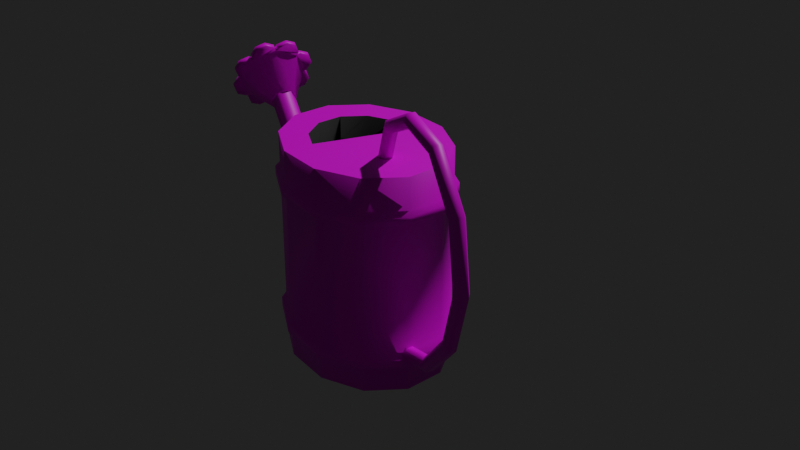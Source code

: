 # Source: WateringCan.blend  (saved by Blender 3.2.14; exported with 4.5.12 LTS)
import bpy
from mathutils import Matrix  # noqa: F401  (used for matrix-valued properties, if any)

bpy.ops.wm.read_factory_settings(use_empty=True)
scene = bpy.context.scene
scene.name = 'Scene'

# ---- collections
col_collection = bpy.data.collections.new('Collection'); scene.collection.children.link(col_collection)

# ---- images (referenced by path relative to the original .blend; pixels are not part of the script)
import os
ASSET_DIR = os.environ.get("B2B_ASSET_DIR", "")  # directory of the original .blend (textures are referenced by path, not embedded)
HERE = os.path.dirname(os.path.abspath(__file__))  # packed textures are extracted next to this script under _unpacked/

def load_image(name, relpath, width, height, colorspace="sRGB"):
    """Load a texture the original file referenced (path relative to the .blend, or extracted next to this script)."""
    p = next((c for c in (os.path.join(HERE, relpath), os.path.join(ASSET_DIR, relpath)) if relpath and os.path.exists(c)), "")
    if p:
        img = bpy.data.images.load(p, check_existing=True)
        img.name = name
    else:  # same state as the original file: an image datablock whose file is absent (Cycles renders it pink)
        img = bpy.data.images.new(name, width, height)
        img.source = "FILE"
        img.filepath = "//" + (relpath or name)
    img.colorspace_settings.name = colorspace
    return img
img_capsule_png = load_image('Capsule.png', 'Capsule.png', 1024, 1024, 'sRGB')

# ---- materials (node trees are filled in below, after node groups)
mat_material_003 = bpy.data.materials.new('Material.003')
mat_material_003.use_transparent_shadow = False
mat_material_002 = bpy.data.materials.new('Material.002')
mat_material_002.use_transparent_shadow = False

# ---- material node trees
mat_material_003.use_nodes = True; mat_material_003.node_tree.nodes.clear()
_N = mat_material_003.node_tree.nodes; _L = mat_material_003.node_tree.links
n0 = _N.new('ShaderNodeBsdfPrincipled'); n0.name = 'Principled BSDF'; n0.location = (10, 300)
n0.distribution = 'GGX'
n0.subsurface_method = 'RANDOM_WALK_SKIN'
n0.inputs[3].default_value = 1.45
n0.inputs[27].default_value = (0.0, 0.0, 0.0, 1.0)
n0.inputs[28].default_value = 1.0
n1 = _N.new('ShaderNodeOutputMaterial'); n1.name = 'Material Output'; n1.location = (300, 300)
n2 = _N.new('ShaderNodeTexImage'); n2.name = 'Image Texture'; n2.location = (-280, 280)
n2.image = img_capsule_png
_L.new(n0.outputs[0], n1.inputs[0])
_L.new(n2.outputs[0], n0.inputs[0])
n1.is_active_output = True
mat_material_002.use_nodes = True; mat_material_002.node_tree.nodes.clear()
_N = mat_material_002.node_tree.nodes; _L = mat_material_002.node_tree.links
n0 = _N.new('ShaderNodeBsdfPrincipled'); n0.name = 'Principled BSDF'; n0.location = (10, 300)
n0.distribution = 'GGX'
n0.subsurface_method = 'RANDOM_WALK_SKIN'
n0.inputs[0].default_value = (0.0, 0.0, 0.0, 1.0)
n0.inputs[2].default_value = 0.8016
n0.inputs[3].default_value = 1.45
n0.inputs[27].default_value = (0.0, 0.0, 0.0, 1.0)
n0.inputs[28].default_value = 1.0
n1 = _N.new('ShaderNodeOutputMaterial'); n1.name = 'Material Output'; n1.location = (300, 300)
_L.new(n0.outputs[0], n1.inputs[0])
n1.is_active_output = True

# ---- world
world_world = bpy.data.worlds.new('World'); scene.world = world_world
world_world.use_nodes = True; world_world.node_tree.nodes.clear()
_N = world_world.node_tree.nodes; _L = world_world.node_tree.links
n0 = _N.new('ShaderNodeOutputWorld'); n0.name = 'World Output'; n0.location = (300, 300)
n1 = _N.new('ShaderNodeBackground'); n1.name = 'Background'; n1.location = (10, 300)
n1.inputs[0].default_value = (0.01521, 0.01521, 0.01521, 1.0)
_L.new(n1.outputs[0], n0.inputs[0])
n0.is_active_output = True
world_world.color = (0.05088, 0.05088, 0.05088)
world_world.use_sun_shadow = False
world_world.sun_shadow_jitter_overblur = 0.0

# ---- cameras
cam_camera = bpy.data.cameras.new('Camera')
cam_camera.clip_end = 100.0
cam_camera.ortho_scale = 7.314

# ---- lights
light_light = bpy.data.lights.new('Light', 'POINT')
light_light.transmission_factor = 0.0
light_light.energy = 1000.0
light_light.shadow_soft_size = 0.1
light_light.shadow_maximum_resolution = 0.006
light_light.use_absolute_resolution = True

# ---- meshes
me_cylinder_001 = bpy.data.meshes.new('Cylinder.001')
me_cylinder_001.from_pydata([(3.687e-10, 0.597, 0.1255), (3.805e-17, 0.7051, 0.1231), (0.02463, 0.5926, 0.1346), (0.05962, 0.6942, 0.1453), (0.03483, 0.5818, 0.1568), (0.08432, 0.6681, 0.1989), (0.02463, 0.571, 0.1789), (0.05962, 0.642, 0.2525), (-2.676e-09, 0.5665, 0.1881), (-7.371e-09, 0.6312, 0.2747), (-0.02463, 0.571, 0.1789), (-0.05962, 0.642, 0.2525), (-0.03483, 0.5818, 0.1568), (-0.08432, 0.6681, 0.1989), (-0.02463, 0.5926, 0.1346), (-0.05962, 0.6942, 0.1453), (0.05962, 0.7063, 0.1511), (2.818e-10, 0.7171, 0.1289), (0.08432, 0.6801, 0.2047), (0.05962, 0.654, 0.2583), (-7.089e-09, 0.6432, 0.2805), (-0.05962, 0.654, 0.2583), (-0.08432, 0.6801, 0.2047), (-0.05962, 0.7063, 0.1511), (0.1047, 0.6808, 0.1728), (0.09448, 0.67, 0.1951), (0.06979, 0.6961, 0.1415), (0.09457, 0.6916, 0.1507), (0.09457, 0.7036, 0.1566), (0.06979, 0.7081, 0.1473), (0.09448, 0.682, 0.2009), (0.1047, 0.6928, 0.1787), (-0.05356, 0.6267, 0.2839), (-0.06383, 0.6376, 0.2616), (-0.00421, 0.6267, 0.2838), (-0.029, 0.6222, 0.293), (-0.029, 0.6343, 0.2989), (-0.00421, 0.6388, 0.2896), (-0.06383, 0.6496, 0.2674), (-0.05356, 0.6387, 0.2897), (-0.029, 0.714, 0.1047), (-0.00421, 0.7095, 0.1139), (-0.06383, 0.6987, 0.1361), (-0.05356, 0.7096, 0.1138), (-0.05356, 0.7216, 0.1197), (-0.06383, 0.7107, 0.142), (-0.00421, 0.7215, 0.1198), (-0.029, 0.726, 0.1106), (0.05356, 0.7096, 0.1138), (0.06383, 0.6987, 0.1361), (0.00421, 0.7095, 0.1139), (0.029, 0.714, 0.1047), (0.029, 0.726, 0.1106), (0.00421, 0.7215, 0.1198), (0.06383, 0.7107, 0.142), (0.05356, 0.7216, 0.1197), (0.09457, 0.6447, 0.247), (0.06979, 0.6402, 0.2562), (0.09448, 0.6663, 0.2026), (0.1047, 0.6554, 0.2249), (0.1047, 0.6674, 0.2308), (0.09448, 0.6783, 0.2085), (0.06979, 0.6522, 0.2621), (0.09457, 0.6567, 0.2529), (-0.1047, 0.6554, 0.2249), (-0.09448, 0.6663, 0.2026), (-0.06979, 0.6402, 0.2562), (-0.09457, 0.6447, 0.247), (-0.09457, 0.6567, 0.2529), (-0.06979, 0.6522, 0.2621), (-0.09448, 0.6783, 0.2085), (-0.1047, 0.6674, 0.2308), (0.029, 0.6222, 0.293), (0.00421, 0.6267, 0.2838), (0.06383, 0.6376, 0.2616), (0.05356, 0.6267, 0.2839), (0.05356, 0.6387, 0.2897), (0.06383, 0.6496, 0.2674), (0.00421, 0.6388, 0.2896), (0.029, 0.6343, 0.2989), (-0.09457, 0.6916, 0.1507), (-0.06979, 0.6961, 0.1415), (-0.09448, 0.67, 0.1951), (-0.1047, 0.6808, 0.1728), (-0.1047, 0.6928, 0.1787), (-0.09448, 0.682, 0.2009), (-0.06979, 0.7081, 0.1473), (-0.09457, 0.7036, 0.1566), (0.05366, 0.7108, 0.1599), (1.018e-10, 0.7205, 0.14), (0.07589, 0.6873, 0.2082), (0.05366, 0.6637, 0.2564), (-6.532e-09, 0.654, 0.2764), (-0.05366, 0.6637, 0.2564), (-0.07589, 0.6873, 0.2082), (-0.05366, 0.7108, 0.1599), (-2.858e-10, 0.2349, -0.2499), (-3.076e-09, 0.1533, 0.2499), (0.09171, 0.2034, -0.2499), (0.05985, 0.1328, 0.2499), (0.1589, 0.1174, -0.2499), (0.1037, 0.07665, 0.2499), (0.1834, -1.084e-08, -0.2499), (0.117, 0.01272, 0.2499), (0.1589, -0.1174, -0.2499), (0.1453, -0.1074, 0.2499), (0.09171, -0.2034, -0.2499), (0.08387, -0.186, 0.2499), (-1.632e-08, -0.2349, -0.2499), (-1.52e-08, -0.2148, 0.2499), (-0.09171, -0.2034, -0.2499), (-0.08387, -0.186, 0.2499), (-0.1589, -0.1174, -0.2499), (-0.1453, -0.1074, 0.2499), (-0.1834, 2.23e-09, -0.2499), (-0.117, 0.01272, 0.2499), (-0.1589, 0.1174, -0.2499), (-0.1037, 0.07665, 0.2499), (-0.09171, 0.2034, -0.2499), (-0.05985, 0.1328, 0.2499), (-2.858e-10, 0.2349, 0.1759), (0.09171, 0.2034, 0.1759), (0.1589, 0.1174, 0.1759), (0.1834, -1.084e-08, 0.1759), (0.1589, -0.1174, 0.1759), (0.09171, -0.2034, 0.1759), (-1.632e-08, -0.2349, 0.1759), (-0.09171, -0.2034, 0.1759), (-0.1589, -0.1174, 0.1759), (-0.1834, 2.23e-09, 0.1759), (-0.1589, 0.1174, 0.1759), (-0.09171, 0.2034, 0.1759), (0.09171, 0.2034, 0.1388), (0.1589, 0.1174, 0.1388), (0.1834, -1.084e-08, 0.1388), (0.1589, -0.1174, 0.1388), (0.09171, -0.2034, 0.1388), (-1.632e-08, -0.2349, 0.1388), (-0.09171, -0.2034, 0.1388), (-0.1589, -0.1174, 0.1388), (-0.1834, 2.23e-09, 0.1388), (-0.1589, 0.1174, 0.1388), (-0.09171, 0.2034, 0.1388), (-2.858e-10, 0.2349, 0.1388), (0.1679, 0.1241, 0.167), (0.1938, -1.189e-08, 0.167), (0.1679, -0.1241, 0.167), (0.09692, -0.215, 0.167), (-1.693e-08, -0.2482, 0.167), (-0.09692, -0.215, 0.167), (-0.1679, -0.1241, 0.167), (-0.1938, 2.23e-09, 0.167), (-0.1679, 0.1241, 0.167), (-0.09692, 0.215, 0.167), (1.233e-10, 0.2482, 0.167), (1.233e-10, 0.2482, 0.1477), (0.09171, 0.2034, -0.1985), (0.09171, 0.2034, -0.1566), (0.1589, 0.1174, -0.1985), (0.1589, 0.1174, -0.1566), (0.1834, -1.084e-08, -0.1985), (0.1834, -1.084e-08, -0.1566), (0.1589, -0.1174, -0.1985), (0.1589, -0.1174, -0.1566), (0.09171, -0.2034, -0.1985), (0.09171, -0.2034, -0.1566), (-1.632e-08, -0.2349, -0.1985), (-1.632e-08, -0.2349, -0.1566), (-0.09171, -0.2034, -0.1985), (-0.09171, -0.2034, -0.1566), (-0.1589, -0.1174, -0.1985), (-0.1589, -0.1174, -0.1566), (-0.1834, 2.23e-09, -0.1985), (-0.1834, 2.23e-09, -0.1566), (-0.1589, 0.1174, -0.1985), (-0.1589, 0.1174, -0.1566), (-0.09171, 0.2034, -0.1985), (-0.09171, 0.2034, -0.1566), (-2.858e-10, 0.2349, -0.1566), (-2.858e-10, 0.2349, -0.1985), (0.09692, 0.215, 0.167), (0.09692, 0.215, 0.1477), (0.1679, 0.1241, 0.1477), (0.1938, -1.189e-08, 0.1477), (0.1679, -0.1241, 0.1477), (0.09692, -0.215, 0.1477), (-1.693e-08, -0.2482, 0.1477), (-0.09692, -0.215, 0.1477), (-0.1679, -0.1241, 0.1477), (-0.1938, 2.23e-09, 0.1477), (-0.1679, 0.1241, 0.1477), (-0.09692, 0.215, 0.1477), (-0.09692, 0.215, -0.1885), (-0.09692, 0.215, -0.1666), (2.256e-10, 0.2482, -0.1666), (2.256e-10, 0.2482, -0.1885), (-0.1679, 0.1241, -0.1885), (-0.1679, 0.1241, -0.1666), (-0.1938, 2.23e-09, -0.1885), (-0.1938, 2.23e-09, -0.1666), (-0.1679, -0.1241, -0.1885), (-0.1679, -0.1241, -0.1666), (-0.09692, -0.215, -0.1885), (-0.09692, -0.215, -0.1666), (-1.693e-08, -0.2482, -0.1885), (-1.693e-08, -0.2482, -0.1666), (0.09692, -0.215, -0.1885), (0.09692, -0.215, -0.1666), (0.1679, -0.1241, -0.1885), (0.1679, -0.1241, -0.1666), (0.1938, -1.189e-08, -0.1885), (0.1938, -1.189e-08, -0.1666), (0.1679, 0.1241, -0.1885), (0.1679, 0.1241, -0.1666), (0.09692, 0.215, -0.1885), (0.09692, 0.215, -0.1666), (0.09171, 0.2034, 0.2499), (-2.858e-10, 0.2349, 0.2499), (0.1589, 0.1174, 0.2499), (0.1834, -1.084e-08, 0.2499), (0.1589, -0.1174, 0.2499), (0.09171, -0.2034, 0.2499), (-1.632e-08, -0.2349, 0.2499), (-0.09171, -0.2034, 0.2499), (-0.1589, -0.1174, 0.2499), (-0.1834, 2.23e-09, 0.2499), (-0.09171, 0.2034, 0.2499), (0.08387, 0.186, 0.2499), (-3.019e-09, 0.2148, 0.2499), (0.1453, 0.1074, 0.2499), (0.1677, -8.078e-09, 0.2499), (-0.1453, 0.1074, 0.2499), (-0.1677, 1.976e-09, 0.2499), (0.05985, 0.1328, 0.1956), (-3.076e-09, 0.1533, 0.1956), (0.1037, 0.07665, 0.1956), (0.117, 0.01272, 0.1956), (-0.1037, 0.07665, 0.1956), (-0.117, 0.01272, 0.1956), (-0.05985, 0.1328, 0.1956), (-0.1589, 0.1174, 0.2499), (-0.08387, 0.186, 0.2499), (0.01163, -0.2071, -0.1541), (-0.005868, -0.2071, -0.1541), (-0.01462, -0.2071, -0.1692), (-0.005868, -0.2071, -0.1844), (0.01163, -0.2071, -0.1844), (0.02038, -0.2071, -0.1692), (0.01163, -0.3241, -0.1183), (-0.005866, -0.3241, -0.1183), (-0.01462, -0.332, -0.1313), (-0.00587, -0.3399, -0.1442), (0.01163, -0.3399, -0.1442), (0.02038, -0.332, -0.1313), (0.01152, -0.4141, -0.02519), (-0.005978, -0.4141, -0.02521), (-0.01474, -0.427, -0.03311), (-0.006, -0.44, -0.04099), (0.0115, -0.44, -0.04097), (0.02026, -0.4271, -0.03307), (0.01112, -0.4577, 0.1032), (-0.006375, -0.4576, 0.1031), (-0.01516, -0.4727, 0.1017), (-0.006443, -0.4878, 0.1005), (0.01105, -0.4878, 0.1005), (0.01984, -0.4728, 0.1019), (0.01027, -0.436, 0.2435), (-0.007229, -0.436, 0.2434), (-0.01606, -0.4497, 0.2498), (-0.007388, -0.4634, 0.2563), (0.01011, -0.4635, 0.2564), (0.01894, -0.4498, 0.25), (0.009427, -0.3525, 0.3387), (-0.00807, -0.3525, 0.3385), (-0.01696, -0.36, 0.3516), (-0.008345, -0.3674, 0.3649), (0.009152, -0.3674, 0.3651), (0.01804, -0.36, 0.352), (0.009046, -0.2472, 0.358), (-0.00845, -0.2473, 0.3578), (-0.01738, -0.2454, 0.3728), (-0.008805, -0.2435, 0.3879), (0.008692, -0.2434, 0.3881), (0.01762, -0.2453, 0.3732), (0.008942, -0.1575, 0.3167), (-0.008554, -0.1576, 0.3166), (-0.0175, -0.1468, 0.327), (-0.008942, -0.1359, 0.3377), (0.008555, -0.1357, 0.3378), (0.0175, -0.1465, 0.3273), (0.008945, -0.1195, 0.2282), (-0.008551, -0.1198, 0.2282), (-0.0175, -0.1047, 0.2282), (-0.008945, -0.08947, 0.2282), (0.008551, -0.08924, 0.2282), (0.0175, -0.1043, 0.2282), (-0.01449, 0.1922, -0.1593), (0.01748, 0.1924, -0.1593), (0.03341, 0.1999, -0.186), (0.01737, 0.2072, -0.2127), (-0.0146, 0.207, -0.2127), (-0.03053, 0.1995, -0.186), (-0.01532, 0.3076, -0.09522), (0.01665, 0.3078, -0.09524), (0.03251, 0.3253, -0.1168), (0.0164, 0.3426, -0.1383), (-0.01557, 0.3424, -0.1383), (-0.03143, 0.3249, -0.1168), (-0.01572, 0.3948, 0.005521), (0.01625, 0.3949, 0.00546), (0.03209, 0.4162, -0.01238), (0.01596, 0.4373, -0.03015), (-0.01601, 0.4372, -0.03009), (-0.03185, 0.4159, -0.01225), (-0.01584, 0.4882, 0.1206), (0.01613, 0.4883, 0.1205), (0.03197, 0.5076, 0.1005), (0.01584, 0.5267, 0.08056), (-0.01613, 0.5266, 0.08067), (-0.03197, 0.5073, 0.1007), (-0.01585, 0.6221, 0.2201), (0.01613, 0.6222, 0.22), (0.03197, 0.6344, 0.195), (0.01585, 0.6465, 0.1702), (-0.01613, 0.6464, 0.1704), (-0.03197, 0.6342, 0.1953), (-0.002786, 0.2336, 0.1635), (0.005659, 0.2337, 0.1635), (0.009885, 0.2332, 0.1562), (0.005667, 0.2326, 0.1489), (-0.002778, 0.2326, 0.1489), (-0.007004, 0.2331, 0.1562), (-0.003697, 0.3364, 0.1509), (0.004747, 0.3365, 0.1509), (0.008986, 0.3346, 0.1438), (0.00478, 0.3327, 0.1368), (-0.003665, 0.3326, 0.1368), (-0.007903, 0.3344, 0.1438), (-0.004126, 0.37, 0.1368), (0.004319, 0.3701, 0.1368), (0.008565, 0.3674, 0.13), (0.004367, 0.3647, 0.1232), (-0.004077, 0.3646, 0.1232), (-0.008324, 0.3673, 0.13), (-0.004242, 0.4054, 0.1233), (0.004203, 0.4054, 0.1233), (0.008445, 0.4037, 0.1162), (0.004242, 0.402, 0.1091), (-0.004203, 0.4019, 0.1091), (-0.008445, 0.4036, 0.1162), (-0.004241, 0.5159, 0.1112), (0.004204, 0.5159, 0.1113), (0.008445, 0.5155, 0.104), (0.004241, 0.515, 0.09667), (-0.004204, 0.515, 0.09665), (-0.008445, 0.5155, 0.1039)], [], [(0, 1, 3, 2), (2, 3, 5, 4), (4, 5, 7, 6), (6, 7, 9, 8), (8, 9, 11, 10), (10, 11, 13, 12), (12, 13, 15, 14), (14, 15, 1, 0), (0, 2, 4, 6, 8, 10, 12, 14), (23, 22, 94, 95), (5, 25, 30, 18), (24, 27, 28, 31), (18, 30, 31, 28, 29, 16), (9, 34, 35, 32, 33, 11), (16, 29, 26, 3), (11, 33, 38, 21), (32, 35, 36, 39), (21, 38, 39, 36, 37, 20), (15, 42, 43, 40, 41, 1), (20, 37, 34, 9), (1, 41, 46, 17), (40, 43, 44, 47), (17, 46, 47, 44, 45, 23), (1, 50, 51, 48, 49, 3), (23, 45, 42, 15), (3, 49, 54, 16), (48, 51, 52, 55), (16, 54, 55, 52, 53, 17), (5, 58, 59, 56, 57, 7), (17, 53, 50, 1), (7, 57, 62, 19), (56, 59, 60, 63), (19, 62, 63, 60, 61, 18), (11, 66, 67, 64, 65, 13), (18, 61, 58, 5), (13, 65, 70, 22), (64, 67, 68, 71), (22, 70, 71, 68, 69, 21), (7, 74, 75, 72, 73, 9), (21, 69, 66, 11), (9, 73, 78, 20), (72, 75, 76, 79), (20, 78, 79, 76, 77, 19), (13, 82, 83, 80, 81, 15), (19, 77, 74, 7), (15, 81, 86, 23), (80, 83, 84, 87), (23, 86, 87, 84, 85, 22), (22, 85, 82, 13), (28, 27, 26, 29), (24, 31, 30, 25), (36, 35, 34, 37), (32, 39, 38, 33), (44, 43, 42, 45), (40, 47, 46, 41), (52, 51, 50, 53), (48, 55, 54, 49), (60, 59, 58, 61), (56, 63, 62, 57), (68, 67, 66, 69), (64, 71, 70, 65), (76, 75, 74, 77), (72, 79, 78, 73), (84, 83, 82, 85), (80, 87, 86, 81), (3, 26, 27, 24, 25, 5), (88, 89, 95, 94, 93, 92, 91, 90), (21, 20, 92, 93), (19, 18, 90, 91), (16, 17, 89, 88), (17, 23, 95, 89), (22, 21, 93, 94), (20, 19, 91, 92), (18, 16, 88, 90), (120, 217, 216, 121), (121, 216, 218, 122), (122, 218, 219, 123), (123, 219, 220, 124), (124, 220, 221, 125), (125, 221, 222, 126), (126, 222, 223, 127), (127, 223, 224, 128), (128, 224, 225, 129), (129, 225, 240, 130), (97, 119, 239, 234), (130, 240, 226, 131), (131, 226, 217, 120), (96, 98, 100, 102, 104, 106, 108, 110, 112, 114, 116, 118), (120, 121, 180, 154), (168, 166, 204, 202), (132, 143, 155, 181), (121, 122, 144, 180), (167, 169, 203, 205), (160, 158, 212, 210), (179, 176, 192, 195), (122, 123, 145, 144), (159, 161, 211, 213), (143, 142, 191, 155), (123, 124, 146, 145), (170, 168, 202, 200), (100, 158, 160, 102), (98, 156, 158, 100), (102, 160, 162, 104), (104, 162, 164, 106), (106, 164, 166, 108), (108, 166, 168, 110), (110, 168, 170, 112), (112, 170, 172, 114), (114, 172, 174, 116), (116, 174, 176, 118), (118, 176, 179, 96), (191, 153, 154, 155), (177, 142, 143, 178), (175, 141, 142, 177), (173, 140, 141, 175), (171, 139, 140, 173), (169, 138, 139, 171), (167, 137, 138, 169), (165, 136, 137, 167), (163, 135, 136, 165), (161, 134, 135, 163), (159, 133, 134, 161), (178, 143, 132, 157), (157, 132, 133, 159), (177, 178, 194, 193), (142, 141, 190, 191), (124, 125, 147, 146), (169, 171, 201, 203), (162, 160, 210, 208), (141, 140, 189, 190), (125, 126, 148, 147), (161, 163, 209, 211), (140, 139, 188, 189), (126, 127, 149, 148), (172, 170, 200, 198), (139, 138, 187, 188), (96, 179, 156, 98), (190, 152, 153, 191), (189, 151, 152, 190), (188, 150, 151, 189), (187, 149, 150, 188), (186, 148, 149, 187), (185, 147, 148, 186), (184, 146, 147, 185), (183, 145, 146, 184), (182, 144, 145, 183), (181, 180, 144, 182), (155, 154, 180, 181), (193, 194, 195, 192), (197, 193, 192, 196), (199, 197, 196, 198), (201, 199, 198, 200), (203, 201, 200, 202), (205, 203, 202, 204), (207, 205, 204, 206), (209, 207, 206, 208), (211, 209, 208, 210), (213, 211, 210, 212), (215, 213, 212, 214), (194, 215, 214, 195), (175, 177, 193, 197), (157, 159, 213, 215), (133, 132, 181, 182), (176, 174, 196, 192), (158, 156, 214, 212), (134, 133, 182, 183), (165, 167, 205, 207), (131, 120, 154, 153), (178, 157, 215, 194), (135, 134, 183, 184), (166, 164, 206, 204), (173, 175, 197, 199), (130, 131, 153, 152), (156, 179, 195, 214), (136, 135, 184, 185), (174, 172, 198, 196), (129, 130, 152, 151), (137, 136, 185, 186), (163, 165, 207, 209), (128, 129, 151, 150), (138, 137, 186, 187), (164, 162, 208, 206), (171, 173, 199, 201), (127, 128, 150, 149), (228, 227, 216, 217), (227, 229, 218, 216), (229, 230, 219, 218), (230, 105, 220, 219), (105, 107, 221, 220), (107, 109, 222, 221), (109, 111, 223, 222), (111, 113, 224, 223), (113, 232, 225, 224), (232, 231, 240, 225), (241, 228, 217, 226), (230, 232, 113, 111, 109, 107, 105), (97, 99, 227, 228), (99, 101, 229, 227), (101, 103, 230, 229), (115, 117, 231, 232), (117, 119, 241, 231), (119, 97, 228, 241), (103, 115, 232, 230), (233, 234, 239, 237, 238, 236, 235), (117, 115, 238, 237), (101, 99, 233, 235), (115, 103, 236, 238), (119, 117, 237, 239), (103, 101, 235, 236), (99, 97, 234, 233), (231, 241, 226, 240), (242, 248, 253, 247), (243, 249, 248, 242), (244, 250, 249, 243), (245, 251, 250, 244), (246, 252, 251, 245), (247, 253, 252, 246), (248, 254, 259, 253), (249, 255, 254, 248), (250, 256, 255, 249), (251, 257, 256, 250), (252, 258, 257, 251), (253, 259, 258, 252), (254, 260, 265, 259), (255, 261, 260, 254), (256, 262, 261, 255), (257, 263, 262, 256), (258, 264, 263, 257), (259, 265, 264, 258), (260, 266, 271, 265), (261, 267, 266, 260), (262, 268, 267, 261), (263, 269, 268, 262), (264, 270, 269, 263), (265, 271, 270, 264), (266, 272, 277, 271), (267, 273, 272, 266), (268, 274, 273, 267), (269, 275, 274, 268), (270, 276, 275, 269), (271, 277, 276, 270), (272, 278, 283, 277), (273, 279, 278, 272), (274, 280, 279, 273), (275, 281, 280, 274), (276, 282, 281, 275), (277, 283, 282, 276), (278, 284, 289, 283), (279, 285, 284, 278), (280, 286, 285, 279), (281, 287, 286, 280), (282, 288, 287, 281), (283, 289, 288, 282), (284, 290, 295, 289), (285, 291, 290, 284), (286, 292, 291, 285), (287, 293, 292, 286), (288, 294, 293, 287), (289, 295, 294, 288), (296, 302, 307, 301), (297, 303, 302, 296), (298, 304, 303, 297), (299, 305, 304, 298), (300, 306, 305, 299), (301, 307, 306, 300), (302, 308, 313, 307), (303, 309, 308, 302), (304, 310, 309, 303), (305, 311, 310, 304), (306, 312, 311, 305), (307, 313, 312, 306), (308, 314, 319, 313), (309, 315, 314, 308), (310, 316, 315, 309), (311, 317, 316, 310), (312, 318, 317, 311), (313, 319, 318, 312), (314, 320, 325, 319), (315, 321, 320, 314), (316, 322, 321, 315), (317, 323, 322, 316), (318, 324, 323, 317), (319, 325, 324, 318), (326, 332, 337, 331), (327, 333, 332, 326), (328, 334, 333, 327), (329, 335, 334, 328), (330, 336, 335, 329), (331, 337, 336, 330), (332, 338, 343, 337), (333, 339, 338, 332), (334, 340, 339, 333), (335, 341, 340, 334), (336, 342, 341, 335), (337, 343, 342, 336), (338, 344, 349, 343), (339, 345, 344, 338), (340, 346, 345, 339), (341, 347, 346, 340), (342, 348, 347, 341), (343, 349, 348, 342), (344, 350, 355, 349), (345, 351, 350, 344), (346, 352, 351, 345), (347, 353, 352, 346), (348, 354, 353, 347), (349, 355, 354, 348)])
me_cylinder_001.polygons.foreach_set('use_smooth', [1, 1, 1, 1, 1, 1, 1, 1, 0, 1, 1, 1, 1, 1, 1, 1, 1, 1, 1, 1, 1, 1, 1, 1, 1, 1, 1, 1, 1, 1, 1, 1, 1, 1, 1, 1, 1, 1, 1, 1, 1, 1, 1, 1, 1, 1, 1, 1, 1, 1, 1, 1, 1, 1, 1, 1, 1, 1, 1, 1, 1, 1, 1, 1, 1, 1, 1, 1, 1, 1, 1, 1, 1, 1, 1, 1, 1, 1, 1, 1, 1, 1, 1, 1, 1, 1, 1, 0, 1, 1, 1, 1, 1, 1, 1, 1, 1, 1, 1, 1, 1, 1, 1, 1, 1, 1, 1, 1, 1, 1, 1, 1, 1, 1, 1, 1, 1, 1, 1, 1, 1, 1, 1, 1, 1, 1, 1, 1, 1, 1, 1, 1, 1, 1, 1, 1, 1, 1, 1, 1, 1, 1, 1, 1, 1, 1, 1, 1, 1, 1, 1, 1, 1, 1, 1, 1, 1, 1, 1, 1, 1, 1, 1, 1, 1, 1, 1, 1, 1, 1, 1, 1, 1, 1, 1, 1, 1, 1, 1, 1, 1, 1, 1, 1, 0, 0, 0, 0, 0, 0, 0, 0, 0, 0, 0, 0, 0, 0, 0, 0, 0, 0, 0, 1, 1, 1, 1, 1, 1, 1, 0, 1, 1, 1, 1, 1, 1, 1, 1, 1, 1, 1, 1, 1, 1, 1, 1, 1, 1, 1, 1, 1, 1, 1, 1, 1, 1, 1, 1, 1, 1, 1, 1, 1, 1, 1, 1, 1, 1, 1, 1, 1, 1, 1, 1, 1, 1, 1, 1, 1, 1, 1, 1, 1, 1, 1, 1, 1, 1, 1, 1, 1, 1, 1, 1, 1, 1, 1, 1, 1, 1, 1, 1, 1, 1, 1, 1, 1, 1, 1, 1, 1, 1, 1, 1, 1, 1, 1, 1, 1, 1, 1, 1, 1, 1, 1, 1])
me_cylinder_001.polygons.foreach_set('material_index', [0, 0, 0, 0, 0, 0, 0, 0, 0, 0, 0, 0, 0, 0, 0, 0, 0, 0, 0, 0, 0, 0, 0, 0, 0, 0, 0, 0, 0, 0, 0, 0, 0, 0, 0, 0, 0, 0, 0, 0, 0, 0, 0, 0, 0, 0, 0, 0, 0, 0, 0, 0, 0, 0, 0, 0, 0, 0, 0, 0, 0, 0, 0, 0, 0, 0, 0, 0, 0, 0, 0, 0, 0, 0, 0, 0, 0, 0, 0, 0, 0, 0, 0, 0, 1, 0, 0, 0, 0, 0, 0, 0, 0, 0, 0, 0, 0, 0, 0, 0, 0, 0, 0, 0, 0, 0, 0, 0, 0, 0, 0, 0, 0, 0, 0, 0, 0, 0, 0, 0, 0, 0, 0, 0, 0, 0, 0, 0, 0, 0, 0, 0, 0, 0, 0, 0, 0, 0, 0, 0, 0, 0, 0, 0, 0, 0, 0, 0, 0, 0, 0, 0, 0, 0, 0, 0, 0, 0, 0, 0, 0, 0, 0, 0, 0, 0, 0, 0, 0, 0, 0, 0, 0, 0, 0, 0, 0, 0, 0, 0, 0, 0, 0, 0, 0, 0, 0, 0, 0, 0, 0, 0, 0, 0, 0, 0, 0, 0, 0, 0, 0, 0, 0, 1, 1, 1, 1, 1, 1, 1, 0, 0, 0, 0, 0, 0, 0, 0, 0, 0, 0, 0, 0, 0, 0, 0, 0, 0, 0, 0, 0, 0, 0, 0, 0, 0, 0, 0, 0, 0, 0, 0, 0, 0, 0, 0, 0, 0, 0, 0, 0, 0, 0, 0, 0, 0, 0, 0, 0, 0, 0, 0, 0, 0, 0, 0, 0, 0, 0, 0, 0, 0, 0, 0, 0, 0, 0, 0, 0, 0, 0, 0, 0, 0, 0, 0, 0, 0, 0, 0, 0, 0, 0, 0, 0, 0, 0, 0, 0, 0, 0, 0, 0, 0, 0, 0, 0])
_uv = me_cylinder_001.uv_layers.new(name='UVMap')
_uv.uv.foreach_set('vector', [0.9728, 0.7585, 0.9728, 0.9554, 0.9236, 0.9554, 0.9236, 0.7585, 0.9236, 0.7585, 0.9236, 0.9554, 0.8744, 0.9554, 0.8744, 0.7585, 0.8744, 0.7585, 0.8744, 0.9554, 0.8251, 0.9554, 0.8251, 0.7585, 0.8251, 0.7585, 0.8251, 0.9554, 0.7759, 0.9554, 0.7759, 0.7585, 0.7759, 0.7585, 0.7759, 0.9554, 0.7267, 0.9554, 0.7267, 0.7585, 0.7267, 0.7585, 0.7267, 0.9554, 0.6775, 0.9554, 0.6775, 0.7585, 0.6775, 0.7585, 0.6775, 0.9554, 0.6283, 0.9554, 0.6283, 0.7585, 0.6283, 0.7585, 0.6283, 0.9554, 0.5791, 0.9554, 0.5791, 0.7585, 0.75, 0.3688, 0.834, 0.334, 0.8688, 0.25, 0.834, 0.166, 0.75, 0.1312, 0.666, 0.166, 0.6312, 0.25, 0.666, 0.334, 0.7897, 0.8378, 0.7965, 0.8525, 0.7887, 0.8535, 0.7842, 0.8437, 0.3416, 0.3606, 0.3719, 0.3606, 0.3719, 0.3974, 0.3416, 0.3974, 0.2024, 0.2289, 0.2024, 0.1558, 0.2392, 0.1558, 0.2392, 0.2289, 0.2433, 0.271, 0.2305, 0.2663, 0.2175, 0.2382, 0.2304, 0.2103, 0.2616, 0.1987, 0.2745, 0.2034, 0.3559, 0.3882, 0.3503, 0.4003, 0.3175, 0.4125, 0.285, 0.4004, 0.2714, 0.3709, 0.277, 0.3588, 0.2769, 0.3847, 0.2466, 0.3847, 0.2466, 0.3479, 0.2769, 0.3479, 0.4966, 0.3909, 0.518, 0.3909, 0.518, 0.4277, 0.4966, 0.4277, 0.3277, 0.1036, 0.3277, 0.1553, 0.2909, 0.1553, 0.2909, 0.1036, 0.4249, 0.3386, 0.4302, 0.3502, 0.4172, 0.3783, 0.3862, 0.3898, 0.355, 0.3782, 0.3497, 0.3666, 0.277, 0.2168, 0.2714, 0.2047, 0.285, 0.1752, 0.3175, 0.1631, 0.3503, 0.1753, 0.3559, 0.1874, 0.2909, 0.2505, 0.2909, 0.2291, 0.3277, 0.2291, 0.3277, 0.2505, 0.4161, 0.2365, 0.4161, 0.2668, 0.3793, 0.2668, 0.3793, 0.2365, 0.4236, 0.3617, 0.4236, 0.2886, 0.4604, 0.2886, 0.4604, 0.3617, 0.3497, 0.1754, 0.355, 0.1639, 0.3862, 0.1523, 0.4172, 0.1638, 0.4302, 0.1919, 0.4249, 0.2034, 0.3559, 0.1874, 0.3615, 0.1753, 0.3943, 0.1631, 0.4268, 0.1752, 0.4404, 0.2047, 0.4349, 0.2168, 0.3146, 0.3847, 0.2843, 0.3847, 0.2843, 0.3479, 0.3146, 0.3479, 0.3351, 0.2505, 0.3351, 0.2291, 0.3719, 0.2291, 0.3719, 0.2505, 0.3351, 0.1553, 0.3351, 0.1036, 0.3719, 0.1036, 0.3719, 0.1553, 0.2745, 0.2034, 0.2692, 0.1919, 0.2821, 0.1638, 0.3131, 0.1523, 0.3444, 0.1639, 0.3497, 0.1754, 0.4676, 0.2878, 0.481, 0.2928, 0.4946, 0.3223, 0.4811, 0.3516, 0.4483, 0.3638, 0.4349, 0.3588, 0.3351, 0.3532, 0.3351, 0.3318, 0.3719, 0.3318, 0.3719, 0.3532, 0.4678, 0.3909, 0.4892, 0.3909, 0.4892, 0.4277, 0.4678, 0.4277, 0.2466, 0.2505, 0.2466, 0.1988, 0.2834, 0.1988, 0.2834, 0.2505, 0.2745, 0.3386, 0.2616, 0.3434, 0.2304, 0.3318, 0.2175, 0.3039, 0.2305, 0.2758, 0.2433, 0.271, 0.277, 0.3588, 0.2635, 0.3638, 0.2307, 0.3516, 0.2172, 0.3223, 0.2308, 0.2928, 0.2443, 0.2878, 0.2834, 0.1036, 0.2834, 0.125, 0.2466, 0.125, 0.2466, 0.1036, 0.2834, 0.258, 0.2834, 0.2882, 0.2466, 0.2882, 0.2466, 0.258, 0.5046, 0.2661, 0.5046, 0.3392, 0.4678, 0.3392, 0.4678, 0.2661, 0.456, 0.271, 0.4688, 0.2758, 0.4818, 0.3039, 0.4689, 0.3318, 0.4377, 0.3434, 0.4249, 0.3386, 0.4349, 0.3588, 0.4404, 0.3709, 0.4268, 0.4004, 0.3943, 0.4125, 0.3615, 0.4003, 0.3559, 0.3882, 0.2392, 0.2886, 0.2392, 0.3188, 0.2024, 0.3188, 0.2024, 0.2886, 0.4981, 0.3835, 0.4678, 0.3835, 0.4678, 0.3467, 0.4981, 0.3467, 0.4236, 0.1767, 0.4236, 0.1036, 0.4604, 0.1036, 0.4604, 0.1767, 0.3497, 0.3666, 0.3444, 0.3782, 0.3131, 0.3898, 0.2821, 0.3783, 0.2692, 0.3502, 0.2745, 0.3386, 0.2443, 0.2878, 0.2308, 0.2828, 0.2172, 0.2533, 0.2307, 0.2241, 0.2635, 0.2118, 0.277, 0.2168, 0.3277, 0.258, 0.3277, 0.2882, 0.2909, 0.2882, 0.2909, 0.258, 0.4604, 0.406, 0.4389, 0.406, 0.4389, 0.3692, 0.4604, 0.3692, 0.3793, 0.1553, 0.3793, 0.1036, 0.4161, 0.1036, 0.4161, 0.1553, 0.4249, 0.2034, 0.4377, 0.1987, 0.4689, 0.2103, 0.4818, 0.2382, 0.4688, 0.2663, 0.456, 0.271, 0.2178, 0.3785, 0.2392, 0.3785, 0.2392, 0.4153, 0.2178, 0.4153, 0.2392, 0.1558, 0.2024, 0.1558, 0.2024, 0.1036, 0.2392, 0.1036, 0.2024, 0.2289, 0.2392, 0.2289, 0.2392, 0.2811, 0.2024, 0.2811, 0.2909, 0.1553, 0.3277, 0.1553, 0.3277, 0.2291, 0.2909, 0.2291, 0.3793, 0.3265, 0.4161, 0.3265, 0.4161, 0.4003, 0.3793, 0.4003, 0.4604, 0.2886, 0.4236, 0.2886, 0.4236, 0.2364, 0.4604, 0.2364, 0.4161, 0.319, 0.3793, 0.319, 0.3793, 0.2668, 0.4161, 0.2668, 0.3351, 0.258, 0.3719, 0.258, 0.3719, 0.3318, 0.3351, 0.3318, 0.3351, 0.1553, 0.3719, 0.1553, 0.3719, 0.2291, 0.3351, 0.2291, 0.2834, 0.1988, 0.2466, 0.1988, 0.2466, 0.125, 0.2834, 0.125, 0.4678, 0.1848, 0.5046, 0.1848, 0.5046, 0.2586, 0.4678, 0.2586, 0.2392, 0.371, 0.2024, 0.371, 0.2024, 0.3188, 0.2392, 0.3188, 0.2834, 0.3404, 0.2466, 0.3404, 0.2466, 0.2882, 0.2834, 0.2882, 0.3277, 0.3404, 0.2909, 0.3404, 0.2909, 0.2882, 0.3277, 0.2882, 0.4236, 0.1767, 0.4604, 0.1767, 0.4604, 0.2289, 0.4236, 0.2289, 0.5046, 0.1774, 0.4678, 0.1774, 0.4678, 0.1036, 0.5046, 0.1036, 0.3793, 0.1553, 0.4161, 0.1553, 0.4161, 0.2291, 0.3793, 0.2291, 0.4349, 0.2168, 0.4483, 0.2118, 0.4811, 0.2241, 0.4946, 0.2533, 0.481, 0.2828, 0.4676, 0.2878, 0.7302, 0.5749, 0.7164, 0.5378, 0.7302, 0.5007, 0.7636, 0.4853, 0.7969, 0.5007, 0.8107, 0.5378, 0.7969, 0.5749, 0.7636, 0.5902, 0.7897, 0.8673, 0.7733, 0.8734, 0.7733, 0.8673, 0.7842, 0.8633, 0.7569, 0.8673, 0.7501, 0.8525, 0.7579, 0.8535, 0.7624, 0.8633, 0.7569, 0.8378, 0.7733, 0.8317, 0.7733, 0.8396, 0.7624, 0.8437, 0.7733, 0.8317, 0.7897, 0.8378, 0.7842, 0.8437, 0.7733, 0.8396, 0.7965, 0.8525, 0.7897, 0.8673, 0.7842, 0.8633, 0.7887, 0.8535, 0.7733, 0.8734, 0.7569, 0.8673, 0.7624, 0.8633, 0.7733, 0.8673, 0.7501, 0.8525, 0.7569, 0.8378, 0.7624, 0.8437, 0.7579, 0.8535, 0.8041, 0.01718, 0.8369, 0.01718, 0.8369, 0.05401, 0.8041, 0.05401, 0.8041, 0.05401, 0.8369, 0.05401, 0.8369, 0.09084, 0.8041, 0.09084, 0.8041, 0.09084, 0.8369, 0.09084, 0.8369, 0.1277, 0.8041, 0.1277, 0.8041, 0.1277, 0.8369, 0.1277, 0.8369, 0.1645, 0.8041, 0.1645, 0.8041, 0.1645, 0.8369, 0.1645, 0.8369, 0.2013, 0.8041, 0.2013, 0.8041, 0.2013, 0.8369, 0.2013, 0.8369, 0.2382, 0.8041, 0.2382, 0.8041, 0.2382, 0.8369, 0.2382, 0.8369, 0.275, 0.8041, 0.275, 0.8041, 0.275, 0.8369, 0.275, 0.8369, 0.3118, 0.8041, 0.3118, 0.8041, 0.3118, 0.8369, 0.3118, 0.8369, 0.3486, 0.8041, 0.3486, 0.8041, 0.3486, 0.8369, 0.3486, 0.8369, 0.3855, 0.8041, 0.3855, 0.25, 0.4066, 0.1717, 0.3856, 0.1717, 0.3856, 0.25, 0.4066, 0.8041, 0.3855, 0.8369, 0.3855, 0.8369, 0.4223, 0.8041, 0.4223, 0.8041, 0.4223, 0.8369, 0.4223, 0.8369, 0.4591, 0.8041, 0.4591, 0.3589, 0.09424, 0.4211, 0.1156, 0.4666, 0.1739, 0.4833, 0.2535, 0.4666, 0.3332, 0.4211, 0.3915, 0.3589, 0.4128, 0.2967, 0.3915, 0.2512, 0.3332, 0.2346, 0.2535, 0.2512, 0.1739, 0.2967, 0.1156, 0.4448, 0.07565, 0.4448, 0.1073, 0.4448, 0.1073, 0.4448, 0.07565, 0.3026, 0.2971, 0.3026, 0.2655, 0.3026, 0.2655, 0.3026, 0.2971, 0.4308, 0.1073, 0.4308, 0.07565, 0.4308, 0.07565, 0.4308, 0.1073, 0.4448, 0.1073, 0.4448, 0.1389, 0.4448, 0.1389, 0.4448, 0.1073, 0.3191, 0.2655, 0.3191, 0.2971, 0.3191, 0.2971, 0.3191, 0.2655, 0.3026, 0.1706, 0.3026, 0.1389, 0.3026, 0.1389, 0.3026, 0.1706, 0.3026, 0.4554, 0.3026, 0.4237, 0.3026, 0.4237, 0.3026, 0.4554, 0.4448, 0.1389, 0.4448, 0.1706, 0.4448, 0.1706, 0.4448, 0.1389, 0.3191, 0.1389, 0.3191, 0.1706, 0.3191, 0.1706, 0.3191, 0.1389, 0.4308, 0.4554, 0.4308, 0.4237, 0.4308, 0.4237, 0.4308, 0.4554, 0.4448, 0.1706, 0.4448, 0.2022, 0.4448, 0.2022, 0.4448, 0.1706, 0.3026, 0.3288, 0.3026, 0.2971, 0.3026, 0.2971, 0.3026, 0.3288, 0.6159, 0.09084, 0.6386, 0.09084, 0.6386, 0.1277, 0.6159, 0.1277, 0.6159, 0.05401, 0.6386, 0.05401, 0.6386, 0.09084, 0.6159, 0.09084, 0.6159, 0.1277, 0.6386, 0.1277, 0.6386, 0.1645, 0.6159, 0.1645, 0.6159, 0.1645, 0.6386, 0.1645, 0.6386, 0.2013, 0.6159, 0.2013, 0.6159, 0.2013, 0.6386, 0.2013, 0.6386, 0.2382, 0.6159, 0.2382, 0.6159, 0.2382, 0.6386, 0.2382, 0.6386, 0.275, 0.6159, 0.275, 0.6159, 0.275, 0.6386, 0.275, 0.6386, 0.3118, 0.6159, 0.3118, 0.6159, 0.3118, 0.6386, 0.3118, 0.6386, 0.3486, 0.6159, 0.3486, 0.6159, 0.3486, 0.6386, 0.3486, 0.6386, 0.3855, 0.6159, 0.3855, 0.6159, 0.3855, 0.6386, 0.3855, 0.6386, 0.4223, 0.6159, 0.4223, 0.6159, 0.4223, 0.6386, 0.4223, 0.6386, 0.4591, 0.6159, 0.4591, 0.4308, 0.4237, 0.4448, 0.4237, 0.4448, 0.4554, 0.4308, 0.4554, 0.6578, 0.4223, 0.7878, 0.4223, 0.7878, 0.4591, 0.6578, 0.4591, 0.6578, 0.3855, 0.7878, 0.3855, 0.7878, 0.4223, 0.6578, 0.4223, 0.6578, 0.3486, 0.7878, 0.3486, 0.7878, 0.3855, 0.6578, 0.3855, 0.6578, 0.3118, 0.7878, 0.3118, 0.7878, 0.3486, 0.6578, 0.3486, 0.6578, 0.275, 0.7878, 0.275, 0.7878, 0.3118, 0.6578, 0.3118, 0.6578, 0.2382, 0.7878, 0.2382, 0.7878, 0.275, 0.6578, 0.275, 0.6578, 0.2013, 0.7878, 0.2013, 0.7878, 0.2382, 0.6578, 0.2382, 0.6578, 0.1645, 0.7878, 0.1645, 0.7878, 0.2013, 0.6578, 0.2013, 0.6578, 0.1277, 0.7878, 0.1277, 0.7878, 0.1645, 0.6578, 0.1645, 0.6578, 0.09084, 0.7878, 0.09084, 0.7878, 0.1277, 0.6578, 0.1277, 0.6578, 0.01718, 0.7878, 0.01718, 0.7878, 0.05401, 0.6578, 0.05401, 0.6578, 0.05401, 0.7878, 0.05401, 0.7878, 0.09084, 0.6578, 0.09084, 0.3191, 0.4237, 0.3191, 0.4554, 0.3191, 0.4554, 0.3191, 0.4237, 0.4308, 0.4237, 0.4308, 0.3921, 0.4308, 0.3921, 0.4308, 0.4237, 0.4448, 0.2022, 0.4448, 0.2339, 0.4448, 0.2339, 0.4448, 0.2022, 0.3191, 0.2971, 0.3191, 0.3288, 0.3191, 0.3288, 0.3191, 0.2971, 0.3026, 0.2022, 0.3026, 0.1706, 0.3026, 0.1706, 0.3026, 0.2022, 0.4308, 0.3921, 0.4308, 0.3604, 0.4308, 0.3604, 0.4308, 0.3921, 0.4448, 0.2339, 0.4448, 0.2655, 0.4448, 0.2655, 0.4448, 0.2339, 0.3191, 0.1706, 0.3191, 0.2022, 0.3191, 0.2022, 0.3191, 0.1706, 0.4308, 0.3604, 0.4308, 0.3288, 0.4308, 0.3288, 0.4308, 0.3604, 0.4448, 0.2655, 0.4448, 0.2971, 0.4448, 0.2971, 0.4448, 0.2655, 0.3026, 0.3604, 0.3026, 0.3288, 0.3026, 0.3288, 0.3026, 0.3604, 0.4308, 0.3288, 0.4308, 0.2971, 0.4308, 0.2971, 0.4308, 0.3288, 0.6159, 0.01718, 0.6386, 0.01718, 0.6386, 0.05401, 0.6159, 0.05401, 0.4308, 0.3921, 0.4448, 0.3921, 0.4448, 0.4237, 0.4308, 0.4237, 0.4308, 0.3604, 0.4448, 0.3604, 0.4448, 0.3921, 0.4308, 0.3921, 0.4308, 0.3288, 0.4448, 0.3288, 0.4448, 0.3604, 0.4308, 0.3604, 0.4308, 0.2971, 0.4448, 0.2971, 0.4448, 0.3288, 0.4308, 0.3288, 0.4308, 0.2655, 0.4448, 0.2655, 0.4448, 0.2971, 0.4308, 0.2971, 0.4308, 0.2339, 0.4448, 0.2339, 0.4448, 0.2655, 0.4308, 0.2655, 0.4308, 0.2022, 0.4448, 0.2022, 0.4448, 0.2339, 0.4308, 0.2339, 0.4308, 0.1706, 0.4448, 0.1706, 0.4448, 0.2022, 0.4308, 0.2022, 0.4308, 0.1389, 0.4448, 0.1389, 0.4448, 0.1706, 0.4308, 0.1706, 0.4308, 0.1073, 0.4448, 0.1073, 0.4448, 0.1389, 0.4308, 0.1389, 0.4308, 0.07565, 0.4448, 0.07565, 0.4448, 0.1073, 0.4308, 0.1073, 0.3191, 0.4237, 0.3191, 0.4554, 0.3026, 0.4554, 0.3026, 0.4237, 0.3191, 0.3921, 0.3191, 0.4237, 0.3026, 0.4237, 0.3026, 0.3921, 0.3191, 0.3604, 0.3191, 0.3921, 0.3026, 0.3921, 0.3026, 0.3604, 0.3191, 0.3288, 0.3191, 0.3604, 0.3026, 0.3604, 0.3026, 0.3288, 0.3191, 0.2971, 0.3191, 0.3288, 0.3026, 0.3288, 0.3026, 0.2971, 0.3191, 0.2655, 0.3191, 0.2971, 0.3026, 0.2971, 0.3026, 0.2655, 0.3191, 0.2339, 0.3191, 0.2655, 0.3026, 0.2655, 0.3026, 0.2339, 0.3191, 0.2022, 0.3191, 0.2339, 0.3026, 0.2339, 0.3026, 0.2022, 0.3191, 0.1706, 0.3191, 0.2022, 0.3026, 0.2022, 0.3026, 0.1706, 0.3191, 0.1389, 0.3191, 0.1706, 0.3026, 0.1706, 0.3026, 0.1389, 0.3191, 0.1073, 0.3191, 0.1389, 0.3026, 0.1389, 0.3026, 0.1073, 0.3191, 0.07565, 0.3191, 0.1073, 0.3026, 0.1073, 0.3026, 0.07565, 0.3191, 0.3921, 0.3191, 0.4237, 0.3191, 0.4237, 0.3191, 0.3921, 0.3191, 0.1073, 0.3191, 0.1389, 0.3191, 0.1389, 0.3191, 0.1073, 0.4308, 0.1389, 0.4308, 0.1073, 0.4308, 0.1073, 0.4308, 0.1389, 0.3026, 0.4237, 0.3026, 0.3921, 0.3026, 0.3921, 0.3026, 0.4237, 0.3026, 0.1389, 0.3026, 0.1073, 0.3026, 0.1073, 0.3026, 0.1389, 0.4308, 0.1706, 0.4308, 0.1389, 0.4308, 0.1389, 0.4308, 0.1706, 0.3191, 0.2339, 0.3191, 0.2655, 0.3191, 0.2655, 0.3191, 0.2339, 0.4448, 0.4237, 0.4448, 0.4554, 0.4448, 0.4554, 0.4448, 0.4237, 0.3191, 0.07565, 0.3191, 0.1073, 0.3191, 0.1073, 0.3191, 0.07565, 0.4308, 0.2022, 0.4308, 0.1706, 0.4308, 0.1706, 0.4308, 0.2022, 0.3026, 0.2655, 0.3026, 0.2339, 0.3026, 0.2339, 0.3026, 0.2655, 0.3191, 0.3604, 0.3191, 0.3921, 0.3191, 0.3921, 0.3191, 0.3604, 0.4448, 0.3921, 0.4448, 0.4237, 0.4448, 0.4237, 0.4448, 0.3921, 0.3026, 0.1073, 0.3026, 0.07565, 0.3026, 0.07565, 0.3026, 0.1073, 0.4308, 0.2339, 0.4308, 0.2022, 0.4308, 0.2022, 0.4308, 0.2339, 0.3026, 0.3921, 0.3026, 0.3604, 0.3026, 0.3604, 0.3026, 0.3921, 0.4448, 0.3604, 0.4448, 0.3921, 0.4448, 0.3921, 0.4448, 0.3604, 0.4308, 0.2655, 0.4308, 0.2339, 0.4308, 0.2339, 0.4308, 0.2655, 0.3191, 0.2022, 0.3191, 0.2339, 0.3191, 0.2339, 0.3191, 0.2022, 0.4448, 0.3288, 0.4448, 0.3604, 0.4448, 0.3604, 0.4448, 0.3288, 0.4308, 0.2971, 0.4308, 0.2655, 0.4308, 0.2655, 0.4308, 0.2971, 0.3026, 0.2339, 0.3026, 0.2022, 0.3026, 0.2022, 0.3026, 0.2339, 0.3191, 0.3288, 0.3191, 0.3604, 0.3191, 0.3604, 0.3191, 0.3288, 0.4448, 0.2971, 0.4448, 0.3288, 0.4448, 0.3288, 0.4448, 0.2971, 0.7438, 0.397, 0.8048, 0.376, 0.8105, 0.3887, 0.7438, 0.4116, 0.8048, 0.376, 0.8494, 0.3188, 0.8593, 0.3261, 0.8105, 0.3887, 0.8494, 0.3188, 0.8658, 0.2407, 0.8772, 0.2407, 0.8593, 0.3261, 0.8658, 0.2407, 0.8494, 0.1625, 0.8593, 0.1552, 0.8772, 0.2407, 0.8494, 0.1625, 0.8048, 0.1053, 0.8105, 0.09267, 0.8593, 0.1552, 0.8048, 0.1053, 0.7438, 0.08439, 0.7438, 0.06977, 0.8105, 0.09267, 0.7438, 0.08439, 0.6827, 0.1053, 0.677, 0.09267, 0.7438, 0.06977, 0.6827, 0.1053, 0.6381, 0.1625, 0.6282, 0.1552, 0.677, 0.09267, 0.6381, 0.1625, 0.6217, 0.2407, 0.6103, 0.2407, 0.6282, 0.1552, 0.6217, 0.2407, 0.6381, 0.3188, 0.6282, 0.3261, 0.6103, 0.2407, 0.6827, 0.376, 0.7438, 0.397, 0.7438, 0.4116, 0.677, 0.3887, 0.4968, 0.2469, 0.2528, 0.2469, 0.2691, 0.1687, 0.3138, 0.1115, 0.3748, 0.09059, 0.4358, 0.1115, 0.4805, 0.1687, 0.3748, 0.3584, 0.4184, 0.3435, 0.4358, 0.3822, 0.3748, 0.4032, 0.4184, 0.3435, 0.4502, 0.3026, 0.4805, 0.325, 0.4358, 0.3822, 0.4502, 0.3026, 0.46, 0.2561, 0.4968, 0.2469, 0.4805, 0.325, 0.2896, 0.2561, 0.2994, 0.3026, 0.2691, 0.325, 0.2528, 0.2469, 0.2994, 0.3026, 0.3313, 0.3435, 0.3138, 0.3822, 0.2691, 0.325, 0.3313, 0.3435, 0.3748, 0.3584, 0.3748, 0.4032, 0.3138, 0.3822, 0.46, 0.2561, 0.2896, 0.2561, 0.2528, 0.2469, 0.4968, 0.2469, 0.6618, 0.572, 0.5732, 0.6024, 0.4846, 0.572, 0.4198, 0.489, 0.4, 0.3944, 0.7465, 0.3944, 0.7267, 0.489, 0.1144, 0.3283, 0.09685, 0.263, 0.09685, 0.263, 0.1144, 0.3283, 0.3856, 0.3283, 0.3283, 0.3856, 0.3283, 0.3856, 0.3856, 0.3283, 0.09685, 0.263, 0.4031, 0.263, 0.4031, 0.263, 0.09685, 0.263, 0.1717, 0.3856, 0.1144, 0.3283, 0.1144, 0.3283, 0.1717, 0.3856, 0.4031, 0.263, 0.3856, 0.3283, 0.3856, 0.3283, 0.4031, 0.263, 0.3283, 0.3856, 0.25, 0.4066, 0.25, 0.4066, 0.3283, 0.3856, 0.6381, 0.3188, 0.6827, 0.376, 0.677, 0.3887, 0.6282, 0.3261, 0.9117, 0.04431, 0.806, 0.04605, 0.8041, 0.03791, 0.9169, 0.03619, 0.666, 0.09946, 0.666, 0.1734, 0.6481, 0.1734, 0.6482, 0.09939, 0.7685, 0.4195, 0.6811, 0.3748, 0.6896, 0.3647, 0.7715, 0.4067, 0.7694, 0.4279, 0.6765, 0.3804, 0.6811, 0.3748, 0.7685, 0.4195, 0.6159, 0.6107, 0.6159, 0.527, 0.6337, 0.527, 0.6338, 0.6106, 0.9169, 0.03619, 0.8041, 0.03791, 0.8004, 0.02315, 0.9203, 0.02145, 0.806, 0.04605, 0.706, 0.09688, 0.6985, 0.09145, 0.8041, 0.03791, 0.666, 0.1734, 0.6658, 0.2935, 0.6479, 0.2935, 0.6481, 0.1734, 0.6811, 0.3748, 0.6193, 0.2925, 0.6311, 0.2866, 0.6896, 0.3647, 0.6765, 0.3804, 0.6114, 0.2938, 0.6193, 0.2925, 0.6811, 0.3748, 0.6159, 0.527, 0.6157, 0.3938, 0.6335, 0.3937, 0.6337, 0.527, 0.8041, 0.03791, 0.6985, 0.09145, 0.6893, 0.0794, 0.8004, 0.02315, 0.706, 0.09688, 0.6339, 0.1841, 0.6228, 0.1832, 0.6985, 0.09145, 0.6658, 0.2935, 0.6657, 0.4318, 0.6479, 0.4319, 0.6479, 0.2935, 0.6193, 0.2925, 0.5955, 0.1918, 0.6084, 0.1908, 0.6311, 0.2866, 0.6114, 0.2938, 0.5865, 0.1883, 0.5955, 0.1918, 0.6193, 0.2925, 0.6157, 0.3938, 0.6156, 0.2413, 0.6335, 0.2413, 0.6335, 0.3937, 0.6985, 0.09145, 0.6228, 0.1832, 0.61, 0.1756, 0.6893, 0.0794, 0.6339, 0.1841, 0.6117, 0.2943, 0.5995, 0.2995, 0.6228, 0.1832, 0.6657, 0.4318, 0.666, 0.5597, 0.6482, 0.5598, 0.6479, 0.4319, 0.5955, 0.1918, 0.622, 0.09211, 0.6334, 0.09628, 0.6084, 0.1908, 0.5865, 0.1883, 0.6145, 0.08335, 0.622, 0.09211, 0.5955, 0.1918, 0.6156, 0.2413, 0.6159, 0.09939, 0.6338, 0.09948, 0.6335, 0.2413, 0.6228, 0.1832, 0.5995, 0.2995, 0.5856, 0.298, 0.61, 0.1756, 0.6117, 0.2943, 0.6528, 0.3837, 0.6438, 0.3954, 0.5995, 0.2995, 0.6511, 0.3524, 0.6509, 0.2166, 0.67, 0.2166, 0.6702, 0.3524, 0.622, 0.09211, 0.6934, 0.03437, 0.6998, 0.04232, 0.6334, 0.09628, 0.6145, 0.08335, 0.6908, 0.02181, 0.6934, 0.03437, 0.622, 0.09211, 0.6358, 0.1125, 0.6356, 0.2682, 0.6165, 0.2682, 0.6167, 0.1125, 0.5995, 0.2995, 0.6438, 0.3954, 0.633, 0.4003, 0.5856, 0.298, 0.6528, 0.3837, 0.7332, 0.4208, 0.7314, 0.4359, 0.6438, 0.3954, 0.6509, 0.2166, 0.6511, 0.1126, 0.6702, 0.1125, 0.67, 0.2166, 0.6934, 0.03437, 0.7772, 0.03643, 0.7768, 0.04429, 0.6998, 0.04232, 0.6908, 0.02181, 0.7815, 0.02396, 0.7772, 0.03643, 0.6934, 0.03437, 0.6356, 0.2682, 0.6358, 0.391, 0.6167, 0.3909, 0.6165, 0.2682, 0.6438, 0.3954, 0.7314, 0.4359, 0.7277, 0.4442, 0.633, 0.4003, 0.7332, 0.4208, 0.8183, 0.409, 0.8251, 0.4226, 0.7314, 0.4359, 0.7386, 0.1126, 0.7386, 0.1877, 0.7195, 0.1876, 0.7195, 0.1125, 0.7772, 0.03643, 0.8451, 0.08277, 0.8386, 0.08621, 0.7768, 0.04429, 0.7815, 0.02396, 0.8556, 0.07477, 0.8451, 0.08277, 0.7772, 0.03643, 0.6853, 0.3332, 0.6853, 0.2423, 0.7044, 0.2422, 0.7044, 0.3331, 0.7314, 0.4359, 0.8251, 0.4226, 0.83, 0.4294, 0.7277, 0.4442, 0.8183, 0.409, 0.8744, 0.3504, 0.8877, 0.3569, 0.8251, 0.4226, 0.7386, 0.1877, 0.7386, 0.2927, 0.7195, 0.2927, 0.7195, 0.1876, 0.8451, 0.08277, 0.8686, 0.1579, 0.8598, 0.1534, 0.8386, 0.08621, 0.8556, 0.07477, 0.8816, 0.1579, 0.8686, 0.1579, 0.8451, 0.08277, 0.6853, 0.2423, 0.6853, 0.1125, 0.7044, 0.1126, 0.7044, 0.2422, 0.8251, 0.4226, 0.8877, 0.3569, 0.8991, 0.3568, 0.83, 0.4294, 0.9051, 0.02636, 0.8741, 0.1373, 0.8462, 0.1302, 0.8802, 0.009777, 0.6834, 0.04388, 0.6829, 0.1683, 0.6524, 0.1682, 0.6529, 0.04377, 0.7873, 0.5021, 0.7534, 0.3818, 0.7777, 0.3879, 0.8087, 0.4989, 0.7624, 0.5187, 0.7255, 0.389, 0.7534, 0.3818, 0.7873, 0.5021, 0.6088, 0.5982, 0.6082, 0.4527, 0.6387, 0.4526, 0.6392, 0.5981, 0.8802, 0.009777, 0.8462, 0.1302, 0.8218, 0.1363, 0.8588, 0.00656, 0.8741, 0.1373, 0.8867, 0.2501, 0.8589, 0.2475, 0.8462, 0.1302, 0.6829, 0.1683, 0.6828, 0.2926, 0.6524, 0.2925, 0.6524, 0.1682, 0.7534, 0.3818, 0.7661, 0.2645, 0.7903, 0.2752, 0.7777, 0.3879, 0.7255, 0.389, 0.7383, 0.2671, 0.7661, 0.2645, 0.7534, 0.3818, 0.6082, 0.4527, 0.6082, 0.3183, 0.6386, 0.3183, 0.6387, 0.4526, 0.8462, 0.1302, 0.8589, 0.2475, 0.8346, 0.2582, 0.8218, 0.1363, 0.8867, 0.2501, 0.9051, 0.3751, 0.8771, 0.37, 0.8589, 0.2475, 0.6828, 0.2926, 0.683, 0.43, 0.6526, 0.43, 0.6524, 0.2925, 0.7661, 0.2645, 0.7843, 0.1422, 0.8087, 0.1503, 0.7903, 0.2752, 0.7383, 0.2671, 0.7563, 0.1472, 0.7843, 0.1422, 0.7661, 0.2645, 0.6082, 0.3183, 0.6084, 0.1864, 0.6389, 0.1865, 0.6386, 0.3183, 0.8589, 0.2475, 0.8771, 0.37, 0.8527, 0.3781, 0.8346, 0.2582, 0.9051, 0.3751, 0.8865, 0.5181, 0.8597, 0.5057, 0.8771, 0.37, 0.683, 0.43, 0.6834, 0.5888, 0.6529, 0.5889, 0.6526, 0.43, 0.7843, 0.1422, 0.7669, 0.00656, 0.7902, 0.007365, 0.8087, 0.1503, 0.7563, 0.1472, 0.7401, 0.01892, 0.7669, 0.00656, 0.7843, 0.1422, 0.6084, 0.1864, 0.6088, 0.04377, 0.6392, 0.04388, 0.6389, 0.1865, 0.8771, 0.37, 0.8597, 0.5057, 0.8365, 0.5065, 0.8527, 0.3781, 0.7544, 0.06649, 0.7637, 0.175, 0.7547, 0.1746, 0.7455, 0.06749, 0.7135, 0.2004, 0.7135, 0.04717, 0.7311, 0.0471, 0.7311, 0.2003, 0.7902, 0.3712, 0.7995, 0.2641, 0.8046, 0.2649, 0.7953, 0.3735, 0.7813, 0.3702, 0.7904, 0.2645, 0.7995, 0.2641, 0.7902, 0.3712, 0.7772, 0.04721, 0.7772, 0.1965, 0.7597, 0.1965, 0.7597, 0.0471, 0.7455, 0.06749, 0.7547, 0.1746, 0.7496, 0.1754, 0.7404, 0.06982, 0.7637, 0.175, 0.7573, 0.2136, 0.7483, 0.2122, 0.7547, 0.1746, 0.8702, 0.0471, 0.8698, 0.0979, 0.8523, 0.09802, 0.8526, 0.04719, 0.7995, 0.2641, 0.7931, 0.2265, 0.7981, 0.2264, 0.8046, 0.2649, 0.7904, 0.2645, 0.7841, 0.2279, 0.7931, 0.2265, 0.7995, 0.2641, 0.8061, 0.1491, 0.8058, 0.1005, 0.8234, 0.1006, 0.8237, 0.1492, 0.7547, 0.1746, 0.7483, 0.2122, 0.7433, 0.2121, 0.7496, 0.1754, 0.7573, 0.2136, 0.7519, 0.2537, 0.7428, 0.2534, 0.7483, 0.2122, 0.8698, 0.0979, 0.8702, 0.1485, 0.8526, 0.1487, 0.8523, 0.09802, 0.7931, 0.2265, 0.7876, 0.1854, 0.7927, 0.1864, 0.7981, 0.2264, 0.7841, 0.2279, 0.7785, 0.1856, 0.7876, 0.1854, 0.7931, 0.2265, 0.8058, 0.1005, 0.8061, 0.0471, 0.8237, 0.04728, 0.8234, 0.1006, 0.7483, 0.2122, 0.7428, 0.2534, 0.7377, 0.2544, 0.7433, 0.2121, 0.7519, 0.2537, 0.7637, 0.3701, 0.7548, 0.3712, 0.7428, 0.2534, 0.6849, 0.04716, 0.6849, 0.2139, 0.6674, 0.2138, 0.6674, 0.0471, 0.7876, 0.1854, 0.7995, 0.06758, 0.8046, 0.06993, 0.7927, 0.1864, 0.7785, 0.1856, 0.7906, 0.06649, 0.7995, 0.06758, 0.7876, 0.1854, 0.6212, 0.2176, 0.6212, 0.04714, 0.6388, 0.0471, 0.6388, 0.2175, 0.7428, 0.2534, 0.7548, 0.3712, 0.7497, 0.3736, 0.7377, 0.2544])
me_cylinder_001.materials.append(mat_material_003)
me_cylinder_001.materials.append(mat_material_002)
me_cylinder_001.update()

# ---- objects
ob_light = bpy.data.objects.new('Light', light_light)
ob_camera = bpy.data.objects.new('Camera', cam_camera)
ob_wateringcan = bpy.data.objects.new('WateringCan', me_cylinder_001)
ob_empty = bpy.data.objects.new('Empty', None)

# ---- transforms, parenting, visibility, modifiers, constraints
ob_light.location = (4.076, 1.005, 5.904)
ob_light.rotation_euler = (0.6503, 0.05522, 1.866)
ob_light.scale = (0.35, 0.35, 0.35)
ob_light.lock_rotations_4d = False
ob_light.empty_display_type = 'ARROWS'
ob_light.color = (0.0, 0.0, 0.0, 0.0)
ob_light.lineart.crease_threshold = 0.0
ob_camera.parent = ob_empty
ob_camera.location = (1.666, -1.516, 1.105)
ob_camera.rotation_euler = (1.13, -2.549e-06, 0.7992)
ob_camera.lock_rotations_4d = False
ob_camera.empty_display_type = 'ARROWS'
ob_camera.color = (0.0, 0.0, 0.0, 0.0)
ob_camera.display_type = 'WIRE'
ob_camera.lineart.crease_threshold = 0.0
ob_wateringcan.location = (0.0, 0.0, 0.0)
ob_empty.location = (0.0, 0.0, 0.0)
ob_empty.rotation_euler = (0.0, 0.0, 5.077)

# ---- collection membership
col_collection.objects.link(ob_light)
col_collection.objects.link(ob_camera)
col_collection.objects.link(ob_wateringcan)
col_collection.objects.link(ob_empty)

# ---- scene / render settings (as saved in the file)
scene.camera = ob_camera
scene.frame_start = 1; scene.frame_end = 100; scene.frame_set(81)
scene.render.engine = 'BLENDER_EEVEE_NEXT'
scene.cycles.sampling_pattern = 'TABULATED_SOBOL'
scene.cycles.use_light_tree = False
scene.view_settings.view_transform = 'Filmic'
bpy.context.view_layer.update()
